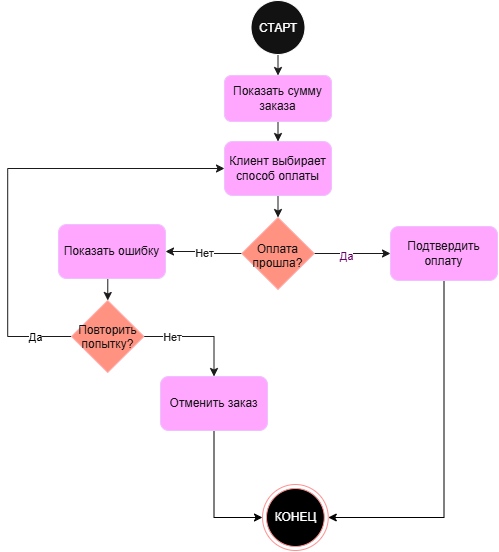

The diagram above was exported from draw.io. Its source (the exported page's mxGraphModel, read from the mxfile embedded in the PNG):
<mxGraphModel dx="984" dy="619" grid="0" gridSize="10" guides="1" tooltips="1" connect="1" arrows="1" fold="1" page="1" pageScale="1" pageWidth="827" pageHeight="1169" math="0" shadow="0">
  <root>
    <mxCell id="0" />
    <mxCell id="1" parent="0" />
    <mxCell id="tbhJexQ41o-tyvyRIPhZ-9" edge="1" parent="1" source="tbhJexQ41o-tyvyRIPhZ-1" style="edgeStyle=orthogonalEdgeStyle;rounded=0;orthogonalLoop=1;jettySize=auto;html=1;exitX=0.5;exitY=1;exitDx=0;exitDy=0;entryX=0.5;entryY=0;entryDx=0;entryDy=0;strokeColor=light-dark(#000000,#1A1A1A);" target="tbhJexQ41o-tyvyRIPhZ-3">
      <mxGeometry relative="1" as="geometry" />
    </mxCell>
    <mxCell id="tbhJexQ41o-tyvyRIPhZ-1" parent="1" style="ellipse;whiteSpace=wrap;html=1;shapeInside=1;aspect=fixed;" value="СТАРТ" vertex="1">
      <mxGeometry height="54" width="54" x="364.5" y="26" as="geometry" />
    </mxCell>
    <mxCell id="tbhJexQ41o-tyvyRIPhZ-10" edge="1" parent="1" source="tbhJexQ41o-tyvyRIPhZ-3" style="edgeStyle=orthogonalEdgeStyle;rounded=0;orthogonalLoop=1;jettySize=auto;html=1;exitX=0.5;exitY=1;exitDx=0;exitDy=0;entryX=0.5;entryY=0;entryDx=0;entryDy=0;strokeColor=light-dark(#000000,#1A1A1A);" target="tbhJexQ41o-tyvyRIPhZ-6">
      <mxGeometry relative="1" as="geometry" />
    </mxCell>
    <mxCell id="tbhJexQ41o-tyvyRIPhZ-3" parent="1" style="rounded=1;whiteSpace=wrap;html=1;fillColor=#6a00ff;strokeColor=#3700CC;fontColor=#ffffff;" value="Показать сумму заказа" vertex="1">
      <mxGeometry height="46" width="107" x="338" y="101" as="geometry" />
    </mxCell>
    <mxCell id="tbhJexQ41o-tyvyRIPhZ-14" edge="1" parent="1" source="tbhJexQ41o-tyvyRIPhZ-4" style="edgeStyle=orthogonalEdgeStyle;rounded=0;orthogonalLoop=1;jettySize=auto;html=1;exitX=1;exitY=0.5;exitDx=0;exitDy=0;entryX=0;entryY=0.5;entryDx=0;entryDy=0;strokeColor=light-dark(#000000,#1A1A1A);" target="tbhJexQ41o-tyvyRIPhZ-13">
      <mxGeometry relative="1" as="geometry" />
    </mxCell>
    <mxCell id="tbhJexQ41o-tyvyRIPhZ-17" connectable="0" parent="tbhJexQ41o-tyvyRIPhZ-14" style="edgeLabel;html=1;align=center;verticalAlign=middle;resizable=0;points=[];labelBackgroundColor=light-dark(#FFFFFF,#FFFFFF);labelBorderColor=none;fontColor=light-dark(#000000,#660066);" value="Да" vertex="1">
      <mxGeometry relative="1" x="-0.1593" y="-2" as="geometry">
        <mxPoint as="offset" />
      </mxGeometry>
    </mxCell>
    <mxCell id="tbhJexQ41o-tyvyRIPhZ-15" edge="1" parent="1" source="tbhJexQ41o-tyvyRIPhZ-4" style="edgeStyle=orthogonalEdgeStyle;rounded=0;orthogonalLoop=1;jettySize=auto;html=1;exitX=0;exitY=0.5;exitDx=0;exitDy=0;entryX=1;entryY=0.5;entryDx=0;entryDy=0;strokeColor=light-dark(#000000,#1A1A1A);" target="tbhJexQ41o-tyvyRIPhZ-12">
      <mxGeometry relative="1" as="geometry">
        <Array as="points">
          <mxPoint x="320.4" y="279" />
          <mxPoint x="320.4" y="277" />
        </Array>
      </mxGeometry>
    </mxCell>
    <mxCell id="tbhJexQ41o-tyvyRIPhZ-16" connectable="0" parent="tbhJexQ41o-tyvyRIPhZ-15" style="edgeLabel;html=1;align=center;verticalAlign=middle;resizable=0;points=[];labelBackgroundColor=light-dark(#FFFFFF,#FFFFFF);fontColor=light-dark(#000000,#1A1A1A);" value="Нет" vertex="1">
      <mxGeometry relative="1" x="0.0339" y="1" as="geometry">
        <mxPoint as="offset" />
      </mxGeometry>
    </mxCell>
    <mxCell id="tbhJexQ41o-tyvyRIPhZ-4" parent="1" style="rhombus;whiteSpace=wrap;html=1;shapeInside=1;fillColor=#e51400;fontColor=#ffffff;strokeColor=#B20000;" value="Оплата прошла?" vertex="1">
      <mxGeometry height="72" width="72.5" x="355.25" y="243" as="geometry" />
    </mxCell>
    <mxCell id="tbhJexQ41o-tyvyRIPhZ-5" parent="1" style="ellipse;html=1;shape=endState;fillColor=light-dark(#000000,#000000);strokeColor=#ff0000;" value="КОНЕЦ" vertex="1">
      <mxGeometry height="66" width="65.75" x="376" y="510" as="geometry" />
    </mxCell>
    <mxCell id="tbhJexQ41o-tyvyRIPhZ-11" edge="1" parent="1" source="tbhJexQ41o-tyvyRIPhZ-6" style="edgeStyle=orthogonalEdgeStyle;rounded=0;orthogonalLoop=1;jettySize=auto;html=1;exitX=0.5;exitY=1;exitDx=0;exitDy=0;entryX=0.5;entryY=0;entryDx=0;entryDy=0;strokeColor=light-dark(#000000,#1A1A1A);" target="tbhJexQ41o-tyvyRIPhZ-4">
      <mxGeometry relative="1" as="geometry" />
    </mxCell>
    <mxCell id="tbhJexQ41o-tyvyRIPhZ-6" parent="1" style="rounded=1;whiteSpace=wrap;html=1;fillColor=#6a00ff;strokeColor=#3700CC;fontColor=#ffffff;" value="Клиент выбирает способ оплаты" vertex="1">
      <mxGeometry height="54" width="107" x="338" y="167" as="geometry" />
    </mxCell>
    <mxCell id="tbhJexQ41o-tyvyRIPhZ-20" edge="1" parent="1" source="tbhJexQ41o-tyvyRIPhZ-12" style="edgeStyle=orthogonalEdgeStyle;rounded=0;orthogonalLoop=1;jettySize=auto;html=1;exitX=0.5;exitY=1;exitDx=0;exitDy=0;entryX=0.5;entryY=0;entryDx=0;entryDy=0;strokeColor=light-dark(#000000,#1A1A1A);" target="tbhJexQ41o-tyvyRIPhZ-19">
      <mxGeometry relative="1" as="geometry" />
    </mxCell>
    <mxCell id="tbhJexQ41o-tyvyRIPhZ-12" parent="1" style="rounded=1;whiteSpace=wrap;html=1;fillColor=#6a00ff;strokeColor=#3700CC;fontColor=#ffffff;" value="Показать ошибку" vertex="1">
      <mxGeometry height="54" width="107" x="172" y="250" as="geometry" />
    </mxCell>
    <mxCell id="tbhJexQ41o-tyvyRIPhZ-23" edge="1" parent="1" source="tbhJexQ41o-tyvyRIPhZ-13" style="edgeStyle=orthogonalEdgeStyle;rounded=0;orthogonalLoop=1;jettySize=auto;html=1;exitX=0.5;exitY=1;exitDx=0;exitDy=0;entryX=1;entryY=0.5;entryDx=0;entryDy=0;strokeColor=light-dark(#000000,#000000);" target="tbhJexQ41o-tyvyRIPhZ-5">
      <mxGeometry relative="1" as="geometry" />
    </mxCell>
    <mxCell id="tbhJexQ41o-tyvyRIPhZ-13" parent="1" style="rounded=1;whiteSpace=wrap;html=1;fillColor=#6a00ff;strokeColor=#3700CC;fontColor=#ffffff;" value="Подтвердить оплату" vertex="1">
      <mxGeometry height="54" width="107" x="504" y="252" as="geometry" />
    </mxCell>
    <mxCell id="tbhJexQ41o-tyvyRIPhZ-27" edge="1" parent="1" source="tbhJexQ41o-tyvyRIPhZ-18" style="edgeStyle=orthogonalEdgeStyle;rounded=0;orthogonalLoop=1;jettySize=auto;html=1;exitX=0.5;exitY=1;exitDx=0;exitDy=0;entryX=0;entryY=0.5;entryDx=0;entryDy=0;fontColor=light-dark(#000000,#000000);labelBackgroundColor=none;strokeColor=light-dark(#000000,#000000);" target="tbhJexQ41o-tyvyRIPhZ-5">
      <mxGeometry relative="1" as="geometry" />
    </mxCell>
    <mxCell id="tbhJexQ41o-tyvyRIPhZ-18" parent="1" style="rounded=1;whiteSpace=wrap;html=1;fillColor=#6a00ff;strokeColor=#3700CC;fontColor=#ffffff;" value="Отменить заказ" vertex="1">
      <mxGeometry height="54" width="107" x="274" y="402" as="geometry" />
    </mxCell>
    <mxCell id="tbhJexQ41o-tyvyRIPhZ-21" edge="1" parent="1" source="tbhJexQ41o-tyvyRIPhZ-19" style="edgeStyle=orthogonalEdgeStyle;rounded=0;orthogonalLoop=1;jettySize=auto;html=1;exitX=0;exitY=0.5;exitDx=0;exitDy=0;entryX=0;entryY=0.5;entryDx=0;entryDy=0;strokeColor=light-dark(#000000,#1A1A1A);labelBackgroundColor=light-dark(#FFFFFF,#FFFFFF);fontColor=light-dark(#000000,#000000);textShadow=1;" target="tbhJexQ41o-tyvyRIPhZ-6">
      <mxGeometry relative="1" as="geometry">
        <Array as="points">
          <mxPoint x="121.2" y="362" />
          <mxPoint x="121.2" y="194" />
        </Array>
      </mxGeometry>
    </mxCell>
    <mxCell id="tbhJexQ41o-tyvyRIPhZ-25" connectable="0" parent="tbhJexQ41o-tyvyRIPhZ-21" style="edgeLabel;html=1;align=center;verticalAlign=middle;resizable=0;points=[];labelBackgroundColor=light-dark(#FFFFFF,#FFFFFF);fontColor=light-dark(#000000,#000000);" value="Да" vertex="1">
      <mxGeometry relative="1" x="-0.8626" y="1" as="geometry">
        <mxPoint x="-6" y="-1" as="offset" />
      </mxGeometry>
    </mxCell>
    <mxCell id="tbhJexQ41o-tyvyRIPhZ-22" edge="1" parent="1" source="tbhJexQ41o-tyvyRIPhZ-19" style="edgeStyle=orthogonalEdgeStyle;rounded=0;orthogonalLoop=1;jettySize=auto;html=1;exitX=1;exitY=0.5;exitDx=0;exitDy=0;entryX=0.5;entryY=0;entryDx=0;entryDy=0;strokeColor=light-dark(#000000,#1A1A1A);" target="tbhJexQ41o-tyvyRIPhZ-18">
      <mxGeometry relative="1" as="geometry" />
    </mxCell>
    <mxCell id="tbhJexQ41o-tyvyRIPhZ-19" parent="1" style="rhombus;whiteSpace=wrap;html=1;shapeInside=1;fillColor=#e51400;fontColor=#ffffff;strokeColor=#B20000;" value="Повторить попытку?" vertex="1">
      <mxGeometry height="72" width="72.5" x="185" y="326" as="geometry" />
    </mxCell>
    <mxCell id="tbhJexQ41o-tyvyRIPhZ-26" connectable="0" parent="1" style="edgeLabel;html=1;align=center;verticalAlign=middle;resizable=0;points=[];labelBackgroundColor=light-dark(#FFFFFF,#FFFFFF);fontColor=light-dark(#000000,#1A1A1A);" value="Нет" vertex="1">
      <mxGeometry x="285" y="362" as="geometry" />
    </mxCell>
  </root>
</mxGraphModel>